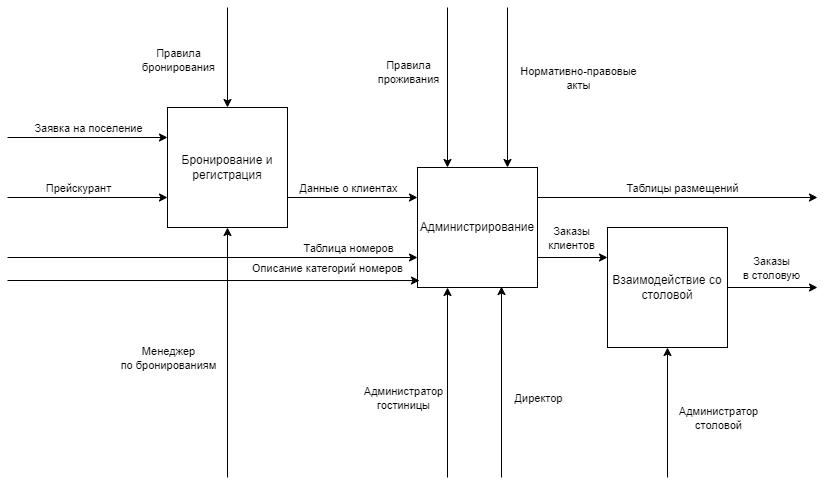

The diagram above was exported from draw.io. Its source (the exported page's mxGraphModel, read from the mxfile embedded in the PNG):
<mxGraphModel dx="1098" dy="820" grid="1" gridSize="10" guides="1" tooltips="1" connect="1" arrows="1" fold="1" page="1" pageScale="1" pageWidth="850" pageHeight="1100" math="0" shadow="0">
  <root>
    <mxCell id="0" />
    <mxCell id="1" parent="0" />
    <mxCell id="JNGGtf_7Z6JvkMPXw2XS-1" value="Бронирование и&lt;br&gt;регистрация" style="whiteSpace=wrap;html=1;aspect=fixed;" vertex="1" parent="1">
      <mxGeometry x="190" y="110" width="120" height="120" as="geometry" />
    </mxCell>
    <mxCell id="JNGGtf_7Z6JvkMPXw2XS-2" value="Администрирование" style="whiteSpace=wrap;html=1;aspect=fixed;" vertex="1" parent="1">
      <mxGeometry x="440" y="170" width="120" height="120" as="geometry" />
    </mxCell>
    <mxCell id="JNGGtf_7Z6JvkMPXw2XS-3" value="Взаимодействие со столовой" style="whiteSpace=wrap;html=1;aspect=fixed;" vertex="1" parent="1">
      <mxGeometry x="630" y="230" width="120" height="120" as="geometry" />
    </mxCell>
    <mxCell id="JNGGtf_7Z6JvkMPXw2XS-4" value="" style="endArrow=classic;html=1;rounded=0;entryX=0;entryY=0.25;entryDx=0;entryDy=0;" edge="1" parent="1" target="JNGGtf_7Z6JvkMPXw2XS-1">
      <mxGeometry width="50" height="50" relative="1" as="geometry">
        <mxPoint x="30" y="140" as="sourcePoint" />
        <mxPoint x="90" y="110" as="targetPoint" />
      </mxGeometry>
    </mxCell>
    <mxCell id="JNGGtf_7Z6JvkMPXw2XS-5" value="Заявка на поселение" style="edgeLabel;html=1;align=center;verticalAlign=middle;resizable=0;points=[];" vertex="1" connectable="0" parent="JNGGtf_7Z6JvkMPXw2XS-4">
      <mxGeometry x="0.125" y="2" relative="1" as="geometry">
        <mxPoint x="-10" y="-8" as="offset" />
      </mxGeometry>
    </mxCell>
    <mxCell id="JNGGtf_7Z6JvkMPXw2XS-6" value="" style="endArrow=classic;html=1;rounded=0;entryX=0;entryY=0.75;entryDx=0;entryDy=0;" edge="1" parent="1" target="JNGGtf_7Z6JvkMPXw2XS-1">
      <mxGeometry width="50" height="50" relative="1" as="geometry">
        <mxPoint x="30" y="200" as="sourcePoint" />
        <mxPoint x="80" y="190" as="targetPoint" />
      </mxGeometry>
    </mxCell>
    <mxCell id="JNGGtf_7Z6JvkMPXw2XS-7" value="Прейскурант" style="edgeLabel;html=1;align=center;verticalAlign=middle;resizable=0;points=[];" vertex="1" connectable="0" parent="JNGGtf_7Z6JvkMPXw2XS-6">
      <mxGeometry x="-0.125" y="-2" relative="1" as="geometry">
        <mxPoint y="-12" as="offset" />
      </mxGeometry>
    </mxCell>
    <mxCell id="JNGGtf_7Z6JvkMPXw2XS-8" value="" style="endArrow=classic;html=1;rounded=0;entryX=0.5;entryY=1;entryDx=0;entryDy=0;" edge="1" parent="1" target="JNGGtf_7Z6JvkMPXw2XS-1">
      <mxGeometry width="50" height="50" relative="1" as="geometry">
        <mxPoint x="250" y="480" as="sourcePoint" />
        <mxPoint x="280" y="380" as="targetPoint" />
      </mxGeometry>
    </mxCell>
    <mxCell id="JNGGtf_7Z6JvkMPXw2XS-9" value="Менеджер&lt;br&gt;по бронированиям" style="edgeLabel;html=1;align=center;verticalAlign=middle;resizable=0;points=[];" vertex="1" connectable="0" parent="JNGGtf_7Z6JvkMPXw2XS-8">
      <mxGeometry x="-0.208" y="4" relative="1" as="geometry">
        <mxPoint x="-56" y="-21" as="offset" />
      </mxGeometry>
    </mxCell>
    <mxCell id="JNGGtf_7Z6JvkMPXw2XS-10" value="" style="endArrow=classic;html=1;rounded=0;entryX=0.5;entryY=0;entryDx=0;entryDy=0;" edge="1" parent="1" target="JNGGtf_7Z6JvkMPXw2XS-1">
      <mxGeometry width="50" height="50" relative="1" as="geometry">
        <mxPoint x="250" y="10" as="sourcePoint" />
        <mxPoint x="330" y="50" as="targetPoint" />
      </mxGeometry>
    </mxCell>
    <mxCell id="JNGGtf_7Z6JvkMPXw2XS-11" value="Правила&lt;br&gt;бронирования" style="edgeLabel;html=1;align=center;verticalAlign=middle;resizable=0;points=[];" vertex="1" connectable="0" parent="JNGGtf_7Z6JvkMPXw2XS-10">
      <mxGeometry x="0.04" y="-1" relative="1" as="geometry">
        <mxPoint x="-49" as="offset" />
      </mxGeometry>
    </mxCell>
    <mxCell id="JNGGtf_7Z6JvkMPXw2XS-12" value="" style="endArrow=classic;html=1;rounded=0;exitX=1;exitY=0.75;exitDx=0;exitDy=0;entryX=0;entryY=0.25;entryDx=0;entryDy=0;" edge="1" parent="1" source="JNGGtf_7Z6JvkMPXw2XS-1" target="JNGGtf_7Z6JvkMPXw2XS-2">
      <mxGeometry width="50" height="50" relative="1" as="geometry">
        <mxPoint x="350" y="230" as="sourcePoint" />
        <mxPoint x="400" y="180" as="targetPoint" />
      </mxGeometry>
    </mxCell>
    <mxCell id="JNGGtf_7Z6JvkMPXw2XS-13" value="Данные о клиентах" style="edgeLabel;html=1;align=center;verticalAlign=middle;resizable=0;points=[];" vertex="1" connectable="0" parent="JNGGtf_7Z6JvkMPXw2XS-12">
      <mxGeometry x="0.1846" y="-3" relative="1" as="geometry">
        <mxPoint x="-17" y="-13" as="offset" />
      </mxGeometry>
    </mxCell>
    <mxCell id="JNGGtf_7Z6JvkMPXw2XS-14" value="" style="endArrow=classic;html=1;rounded=0;entryX=0;entryY=0.75;entryDx=0;entryDy=0;" edge="1" parent="1" target="JNGGtf_7Z6JvkMPXw2XS-2">
      <mxGeometry width="50" height="50" relative="1" as="geometry">
        <mxPoint x="30" y="260" as="sourcePoint" />
        <mxPoint x="190" y="270" as="targetPoint" />
      </mxGeometry>
    </mxCell>
    <mxCell id="JNGGtf_7Z6JvkMPXw2XS-15" value="Таблица номеров" style="edgeLabel;html=1;align=center;verticalAlign=middle;resizable=0;points=[];" vertex="1" connectable="0" parent="JNGGtf_7Z6JvkMPXw2XS-14">
      <mxGeometry x="0.4976" y="-1" relative="1" as="geometry">
        <mxPoint x="33" y="-11" as="offset" />
      </mxGeometry>
    </mxCell>
    <mxCell id="JNGGtf_7Z6JvkMPXw2XS-16" value="" style="endArrow=classic;html=1;rounded=0;entryX=0.017;entryY=0.942;entryDx=0;entryDy=0;entryPerimeter=0;" edge="1" parent="1" target="JNGGtf_7Z6JvkMPXw2XS-2">
      <mxGeometry width="50" height="50" relative="1" as="geometry">
        <mxPoint x="30" y="283" as="sourcePoint" />
        <mxPoint x="440" y="310" as="targetPoint" />
      </mxGeometry>
    </mxCell>
    <mxCell id="JNGGtf_7Z6JvkMPXw2XS-17" value="Описание категорий номеров" style="edgeLabel;html=1;align=center;verticalAlign=middle;resizable=0;points=[];" vertex="1" connectable="0" parent="JNGGtf_7Z6JvkMPXw2XS-16">
      <mxGeometry x="0.7317" relative="1" as="geometry">
        <mxPoint x="-37" y="-13" as="offset" />
      </mxGeometry>
    </mxCell>
    <mxCell id="JNGGtf_7Z6JvkMPXw2XS-18" value="" style="endArrow=classic;html=1;rounded=0;entryX=0.25;entryY=0;entryDx=0;entryDy=0;" edge="1" parent="1" target="JNGGtf_7Z6JvkMPXw2XS-2">
      <mxGeometry width="50" height="50" relative="1" as="geometry">
        <mxPoint x="470" y="10" as="sourcePoint" />
        <mxPoint x="470" y="40" as="targetPoint" />
      </mxGeometry>
    </mxCell>
    <mxCell id="JNGGtf_7Z6JvkMPXw2XS-19" value="Правила&lt;br&gt;проживания" style="edgeLabel;html=1;align=center;verticalAlign=middle;resizable=0;points=[];" vertex="1" connectable="0" parent="JNGGtf_7Z6JvkMPXw2XS-18">
      <mxGeometry x="-0.2" y="3" relative="1" as="geometry">
        <mxPoint x="-43" as="offset" />
      </mxGeometry>
    </mxCell>
    <mxCell id="JNGGtf_7Z6JvkMPXw2XS-20" value="" style="endArrow=classic;html=1;rounded=0;entryX=0.75;entryY=0;entryDx=0;entryDy=0;" edge="1" parent="1" target="JNGGtf_7Z6JvkMPXw2XS-2">
      <mxGeometry width="50" height="50" relative="1" as="geometry">
        <mxPoint x="530" y="10" as="sourcePoint" />
        <mxPoint x="570" y="100" as="targetPoint" />
      </mxGeometry>
    </mxCell>
    <mxCell id="JNGGtf_7Z6JvkMPXw2XS-21" value="Нормативно-правовые&lt;br&gt;акты" style="edgeLabel;html=1;align=center;verticalAlign=middle;resizable=0;points=[];" vertex="1" connectable="0" parent="JNGGtf_7Z6JvkMPXw2XS-20">
      <mxGeometry x="-0.0625" y="1" relative="1" as="geometry">
        <mxPoint x="69" y="-5" as="offset" />
      </mxGeometry>
    </mxCell>
    <mxCell id="JNGGtf_7Z6JvkMPXw2XS-22" value="" style="endArrow=classic;html=1;rounded=0;entryX=0.25;entryY=1;entryDx=0;entryDy=0;" edge="1" parent="1" target="JNGGtf_7Z6JvkMPXw2XS-2">
      <mxGeometry width="50" height="50" relative="1" as="geometry">
        <mxPoint x="470" y="480" as="sourcePoint" />
        <mxPoint x="500" y="420" as="targetPoint" />
      </mxGeometry>
    </mxCell>
    <mxCell id="JNGGtf_7Z6JvkMPXw2XS-23" value="Администратор&lt;br&gt;гостиницы" style="edgeLabel;html=1;align=center;verticalAlign=middle;resizable=0;points=[];" vertex="1" connectable="0" parent="JNGGtf_7Z6JvkMPXw2XS-22">
      <mxGeometry x="-0.1474" y="-5" relative="1" as="geometry">
        <mxPoint x="-50" y="1" as="offset" />
      </mxGeometry>
    </mxCell>
    <mxCell id="JNGGtf_7Z6JvkMPXw2XS-24" value="" style="endArrow=classic;html=1;rounded=0;entryX=0.7;entryY=0.992;entryDx=0;entryDy=0;entryPerimeter=0;" edge="1" parent="1" target="JNGGtf_7Z6JvkMPXw2XS-2">
      <mxGeometry width="50" height="50" relative="1" as="geometry">
        <mxPoint x="524" y="480" as="sourcePoint" />
        <mxPoint x="570" y="400" as="targetPoint" />
      </mxGeometry>
    </mxCell>
    <mxCell id="JNGGtf_7Z6JvkMPXw2XS-25" value="Директор" style="edgeLabel;html=1;align=center;verticalAlign=middle;resizable=0;points=[];" vertex="1" connectable="0" parent="JNGGtf_7Z6JvkMPXw2XS-24">
      <mxGeometry x="-0.1621" y="-1" relative="1" as="geometry">
        <mxPoint x="35" as="offset" />
      </mxGeometry>
    </mxCell>
    <mxCell id="JNGGtf_7Z6JvkMPXw2XS-26" value="" style="endArrow=classic;html=1;rounded=0;exitX=1;exitY=0.25;exitDx=0;exitDy=0;" edge="1" parent="1" source="JNGGtf_7Z6JvkMPXw2XS-2">
      <mxGeometry width="50" height="50" relative="1" as="geometry">
        <mxPoint x="620" y="230" as="sourcePoint" />
        <mxPoint x="840" y="200" as="targetPoint" />
      </mxGeometry>
    </mxCell>
    <mxCell id="JNGGtf_7Z6JvkMPXw2XS-27" value="Таблицы размещений" style="edgeLabel;html=1;align=center;verticalAlign=middle;resizable=0;points=[];" vertex="1" connectable="0" parent="JNGGtf_7Z6JvkMPXw2XS-26">
      <mxGeometry x="0.11" y="-1" relative="1" as="geometry">
        <mxPoint x="-11" y="-11" as="offset" />
      </mxGeometry>
    </mxCell>
    <mxCell id="JNGGtf_7Z6JvkMPXw2XS-29" value="" style="endArrow=classic;html=1;rounded=0;exitX=1;exitY=0.75;exitDx=0;exitDy=0;entryX=0;entryY=0.25;entryDx=0;entryDy=0;" edge="1" parent="1" source="JNGGtf_7Z6JvkMPXw2XS-2" target="JNGGtf_7Z6JvkMPXw2XS-3">
      <mxGeometry width="50" height="50" relative="1" as="geometry">
        <mxPoint x="580" y="350" as="sourcePoint" />
        <mxPoint x="630" y="300" as="targetPoint" />
      </mxGeometry>
    </mxCell>
    <mxCell id="JNGGtf_7Z6JvkMPXw2XS-30" value="Заказы&lt;br&gt;клиентов" style="edgeLabel;html=1;align=center;verticalAlign=middle;resizable=0;points=[];" vertex="1" connectable="0" parent="JNGGtf_7Z6JvkMPXw2XS-29">
      <mxGeometry x="-0.1273" y="1" relative="1" as="geometry">
        <mxPoint x="2" y="-19" as="offset" />
      </mxGeometry>
    </mxCell>
    <mxCell id="JNGGtf_7Z6JvkMPXw2XS-31" value="" style="endArrow=classic;html=1;rounded=0;exitX=1;exitY=0.5;exitDx=0;exitDy=0;" edge="1" parent="1" source="JNGGtf_7Z6JvkMPXw2XS-3">
      <mxGeometry width="50" height="50" relative="1" as="geometry">
        <mxPoint x="790" y="310" as="sourcePoint" />
        <mxPoint x="840" y="290" as="targetPoint" />
      </mxGeometry>
    </mxCell>
    <mxCell id="JNGGtf_7Z6JvkMPXw2XS-32" value="Заказы&lt;br&gt;в столовую" style="edgeLabel;html=1;align=center;verticalAlign=middle;resizable=0;points=[];" vertex="1" connectable="0" parent="JNGGtf_7Z6JvkMPXw2XS-31">
      <mxGeometry x="-0.0444" y="-2" relative="1" as="geometry">
        <mxPoint y="-22" as="offset" />
      </mxGeometry>
    </mxCell>
    <mxCell id="JNGGtf_7Z6JvkMPXw2XS-33" value="" style="endArrow=classic;html=1;rounded=0;entryX=0.5;entryY=1;entryDx=0;entryDy=0;" edge="1" parent="1" target="JNGGtf_7Z6JvkMPXw2XS-3">
      <mxGeometry width="50" height="50" relative="1" as="geometry">
        <mxPoint x="690" y="480" as="sourcePoint" />
        <mxPoint x="710" y="400" as="targetPoint" />
      </mxGeometry>
    </mxCell>
    <mxCell id="JNGGtf_7Z6JvkMPXw2XS-34" value="Администратор&lt;br&gt;столовой" style="edgeLabel;html=1;align=center;verticalAlign=middle;resizable=0;points=[];" vertex="1" connectable="0" parent="JNGGtf_7Z6JvkMPXw2XS-33">
      <mxGeometry x="-0.1077" y="3" relative="1" as="geometry">
        <mxPoint x="53" y="-2" as="offset" />
      </mxGeometry>
    </mxCell>
  </root>
</mxGraphModel>